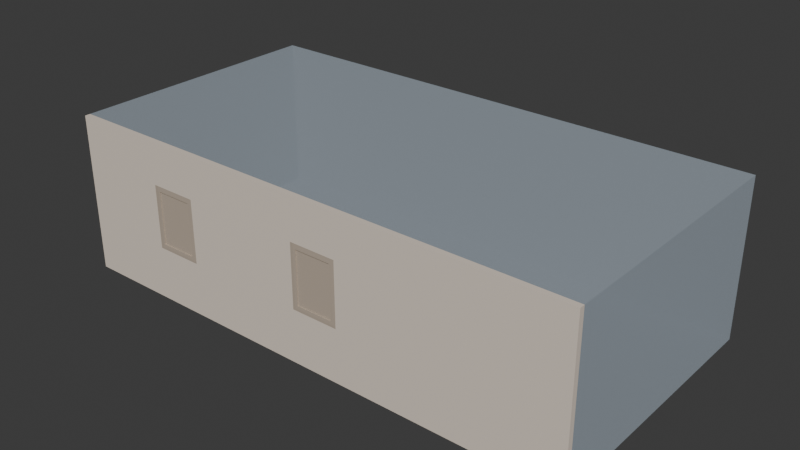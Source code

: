 # Source: HelloWall.blend  (saved by Blender 4.2.66; exported with 4.5.12 LTS)
import bpy
from mathutils import Matrix  # noqa: F401  (used for matrix-valued properties, if any)

bpy.ops.wm.read_factory_settings(use_empty=True)
scene = bpy.context.scene
scene.name = 'Scene'

# ---- collections
col_collection = bpy.data.collections.new('Collection'); scene.collection.children.link(col_collection)

# ---- materials (node trees are filled in below, after node groups)
mat_wallmaterial = bpy.data.materials.new('WallMaterial')
mat_wallmaterial.diffuse_color = (0.8, 0.7, 0.6, 1.0)
mat_spacematerial = bpy.data.materials.new('SpaceMaterial')
mat_spacematerial.surface_render_method = 'BLENDED'
mat_spacematerial.blend_method = 'BLEND'
mat_spacematerial.diffuse_color = (0.6, 0.7, 0.8, 1.0)
mat_windowmaterial = bpy.data.materials.new('WindowMaterial')
mat_windowmaterial.surface_render_method = 'BLENDED'
mat_windowmaterial.blend_method = 'BLEND'
mat_windowmaterial.diffuse_color = (0.6, 0.5, 0.4, 1.0)

# ---- material node trees
mat_wallmaterial.use_nodes = True; mat_wallmaterial.node_tree.nodes.clear()
_N = mat_wallmaterial.node_tree.nodes; _L = mat_wallmaterial.node_tree.links
n0 = _N.new('ShaderNodeBsdfPrincipled'); n0.name = 'Principled BSDF'; n0.location = (0, 300)
n0.inputs[0].default_value = (0.8, 0.7, 0.6, 1.0)
n1 = _N.new('ShaderNodeOutputMaterial'); n1.name = 'Material Output'; n1.location = (300, 300)
_L.new(n0.outputs[0], n1.inputs[0])
n1.is_active_output = True
mat_spacematerial.use_nodes = True; mat_spacematerial.node_tree.nodes.clear()
_N = mat_spacematerial.node_tree.nodes; _L = mat_spacematerial.node_tree.links
n0 = _N.new('ShaderNodeBsdfPrincipled'); n0.name = 'Principled BSDF'; n0.location = (0, 300)
n0.inputs[0].default_value = (0.6, 0.7, 0.8, 1.0)
n0.inputs[4].default_value = 0.3
n1 = _N.new('ShaderNodeOutputMaterial'); n1.name = 'Material Output'; n1.location = (300, 300)
_L.new(n0.outputs[0], n1.inputs[0])
n1.is_active_output = True
mat_windowmaterial.use_nodes = True; mat_windowmaterial.node_tree.nodes.clear()
_N = mat_windowmaterial.node_tree.nodes; _L = mat_windowmaterial.node_tree.links
n0 = _N.new('ShaderNodeBsdfPrincipled'); n0.name = 'Principled BSDF'; n0.location = (0, 300)
n0.inputs[0].default_value = (0.6, 0.5, 0.4, 1.0)
n0.inputs[4].default_value = 0.8
n1 = _N.new('ShaderNodeOutputMaterial'); n1.name = 'Material Output'; n1.location = (300, 300)
_L.new(n0.outputs[0], n1.inputs[0])
n1.is_active_output = True

# ---- world
world_world = bpy.data.worlds.new('World'); scene.world = world_world
world_world.use_nodes = True; world_world.node_tree.nodes.clear()
_N = world_world.node_tree.nodes; _L = world_world.node_tree.links
n0 = _N.new('ShaderNodeOutputWorld'); n0.name = 'World Output'; n0.location = (300, 300)
n1 = _N.new('ShaderNodeBackground'); n1.name = 'Background'; n1.location = (10, 300)
n1.inputs[0].default_value = (0.05088, 0.05088, 0.05088, 1.0)
_L.new(n1.outputs[0], n0.inputs[0])
n0.is_active_output = True
world_world.color = (0.05088, 0.05088, 0.05088)
world_world.sun_shadow_jitter_overblur = 0.0

# ---- meshes
me_basis = bpy.data.meshes.new('Basis')
me_basis.from_pydata([(0.0, 0.0, 0.0), (0.0, 0.1, 0.0), (10.0, 0.1, 0.0), (10.0, 0.0, 0.0)], [], [(0, 1, 2, 3)])
me_basis.polygons.foreach_set('use_smooth', [True] * 1)
me_basis.materials.append(mat_wallmaterial)
me_basis.update()
me_body = bpy.data.meshes.new('Body')
me_body.from_pydata([(0.0, 5.0, 0.0), (0.0, 0.0, 0.0), (0.0, 0.0, 3.0), (0.0, 5.0, 3.0), (10.0, 5.0, 0.0), (0.0, 5.0, 0.0), (0.0, 5.0, 3.0), (10.0, 5.0, 3.0), (10.0, 0.0, 0.0), (10.0, 5.0, 0.0), (10.0, 5.0, 3.0), (10.0, 0.0, 3.0), (10.0, 0.0, 0.0), (0.0, 0.0, 0.0), (10.0, 0.0, 3.0), (0.0, 0.0, 3.0), (0.0, 5.0, 0.0), (0.0, 0.0, 0.0), (10.0, 5.0, 0.0), (10.0, 0.0, 0.0), (10.0, 0.0, 3.0), (10.0, 5.0, 3.0), (0.0, 5.0, 3.0), (0.0, 0.0, 3.0)], [], [(1, 2, 3), (1, 3, 0), (7, 4, 5), (7, 5, 6), (11, 8, 9), (11, 9, 10), (12, 14, 15), (12, 15, 13), (16, 18, 19), (16, 19, 17), (21, 22, 23), (21, 23, 20)])
me_body.polygons.foreach_set('use_smooth', [True] * 12)
me_body.materials.append(mat_spacematerial)
me_body.update()
me_body_001 = bpy.data.meshes.new('Body.001')
me_body_001.from_pydata([(10.0, -2.384e-08, 0.0), (0.0, -2.384e-08, 0.0), (0.0, -2.384e-08, 3.0), (10.0, -2.384e-08, 3.0)], [], [(3, 0, 1), (3, 1, 2)])
me_body_001.polygons.foreach_set('use_smooth', [True] * 2)
me_body_001.materials.append(mat_spacematerial)
me_body_001.update()
me_body_002 = bpy.data.meshes.new('Body.002')
me_body_002.from_pydata([(2.668, -2.384e-08, 2.2), (2.668, -2.384e-08, 1.0), (1.768, -2.384e-08, 1.0), (1.768, -2.384e-08, 2.2)], [], [(0, 1, 2), (0, 2, 3)])
me_body_002.polygons.foreach_set('use_smooth', [True] * 2)
me_body_002.materials.append(mat_spacematerial)
me_body_002.update()
me_body_003 = bpy.data.meshes.new('Body.003')
me_body_003.from_pydata([(4.947, -2.384e-08, 1.0), (4.947, -2.384e-08, 2.2), (5.847, -2.384e-08, 2.2), (5.847, -2.384e-08, 1.0)], [], [(2, 0, 1), (2, 3, 0)])
me_body_003.polygons.foreach_set('use_smooth', [True] * 2)
me_body_003.materials.append(mat_spacematerial)
me_body_003.update()
me_body_004 = bpy.data.meshes.new('Body.004')
me_body_004.from_pydata([(10.0, 0.0, 0.0), (10.0, 0.1, 0.0), (10.0, 0.1, 3.0), (10.0, 0.0, 3.0), (0.0, 0.0, 0.0), (0.0, 0.1, 0.0), (0.0, 0.1, 3.0), (0.0, 0.0, 3.0), (10.0, 0.0, 0.0), (10.0, 0.1, 0.0), (0.0, 0.1, 0.0), (0.0, 0.0, 0.0), (10.0, 0.0, 3.0), (10.0, 0.1, 3.0), (0.0, 0.1, 3.0), (0.0, 0.0, 3.0), (1.768, 0.0, 1.0), (1.768, 0.1, 1.0), (2.668, 0.1, 1.0), (2.668, 0.0, 1.0), (2.668, 0.0, 1.0), (2.668, 0.1, 1.0), (2.668, 0.1, 2.2), (2.668, 0.0, 2.2), (2.668, 0.0, 2.2), (2.668, 0.1, 2.2), (1.768, 0.1, 2.2), (1.768, 0.0, 2.2), (1.768, 0.0, 2.2), (1.768, 0.1, 2.2), (1.768, 0.1, 1.0), (1.768, 0.0, 1.0), (4.947, 0.0, 1.0), (4.947, 0.1, 1.0), (5.847, 0.1, 1.0), (5.847, 0.0, 1.0), (5.847, 0.0, 1.0), (5.847, 0.1, 1.0), (5.847, 0.1, 2.2), (5.847, 0.0, 2.2), (5.847, 0.0, 2.2), (5.847, 0.1, 2.2), (4.947, 0.1, 2.2), (4.947, 0.0, 2.2), (4.947, 0.0, 2.2), (4.947, 0.1, 2.2), (4.947, 0.1, 1.0), (4.947, 0.0, 1.0), (10.0, 0.0, 0.0), (10.0, 0.0, 3.0), (0.0, 0.0, 3.0), (0.0, 0.0, 0.0), (1.768, 0.0, 2.2), (1.768, 0.0, 1.0), (2.668, 0.0, 2.2), (2.668, 0.0, 1.0), (4.947, 0.0, 2.2), (4.947, 0.0, 1.0), (5.847, 0.0, 2.2), (5.847, 0.0, 1.0), (10.0, 0.1, 0.0), (10.0, 0.1, 3.0), (0.0, 0.1, 3.0), (0.0, 0.1, 0.0), (1.768, 0.1, 2.2), (1.768, 0.1, 1.0), (2.668, 0.1, 2.2), (2.668, 0.1, 1.0), (4.947, 0.1, 2.2), (4.947, 0.1, 1.0), (5.847, 0.1, 2.2), (5.847, 0.1, 1.0)], [], [(3, 0, 1), (3, 1, 2), (5, 4, 7), (6, 5, 7), (9, 8, 10), (10, 8, 11), (14, 12, 13), (15, 12, 14), (17, 16, 19), (18, 17, 19), (21, 20, 23), (22, 21, 23), (25, 24, 27), (26, 25, 27), (29, 28, 31), (30, 29, 31), (33, 32, 35), (34, 33, 35), (37, 36, 39), (38, 37, 39), (41, 40, 43), (42, 41, 43), (45, 44, 47), (46, 45, 47), (54, 50, 52), (53, 50, 51), (53, 52, 50), (55, 53, 51), (57, 54, 55), (57, 56, 54), (57, 55, 51), (49, 58, 59), (48, 49, 59), (49, 50, 56), (56, 50, 54), (49, 56, 58), (51, 48, 59), (51, 59, 57), (64, 62, 66), (63, 62, 65), (62, 64, 65), (63, 65, 67), (67, 66, 69), (66, 68, 69), (63, 67, 69), (71, 70, 61), (71, 61, 60), (68, 62, 61), (66, 62, 68), (70, 68, 61), (71, 60, 63), (69, 71, 63)])
me_body_004.polygons.foreach_set('use_smooth', [True] * 52)
me_body_004.materials.append(mat_wallmaterial)
me_body_004.update()
me_body_005 = bpy.data.meshes.new('Body.005')
me_body_005.from_pydata([(0.1, 0.05, 1.1), (0.1, 0.05, 0.1), (0.0, 0.05, 0.0), (0.0, 0.05, 1.2), (0.0, 0.0, 0.0), (0.1, 0.0, 0.1), (0.1, 0.0, 1.1), (0.0, 0.0, 1.2), (0.9, 0.0, 1.2), (0.8, 0.0, 1.1), (0.8, 0.0, 0.1), (0.9, 0.0, 0.0), (0.0, 0.0, 1.2), (0.1, 0.0, 1.1), (0.8, 0.0, 1.1), (0.9, 0.0, 1.2), (0.9, 0.0, 0.0), (0.8, 0.0, 0.1), (0.1, 0.0, 0.1), (0.0, 0.0, 0.0), (0.8, 0.05, 0.1), (0.8, 0.05, 1.1), (0.9, 0.05, 1.2), (0.9, 0.05, 0.0), (0.8, 0.05, 1.1), (0.1, 0.05, 1.1), (0.0, 0.05, 1.2), (0.9, 0.05, 1.2), (0.8, 0.05, 0.1), (0.1, 0.05, 0.1), (0.9, 0.05, 0.0), (0.0, 0.05, 0.0), (0.9, 0.0, 0.0), (0.0, 0.0, 0.0), (0.0, 0.05, 0.0), (0.9, 0.05, 0.0), (0.9, 0.0, 1.2), (0.9, 0.0, 0.0), (0.9, 0.05, 0.0), (0.9, 0.05, 1.2), (0.8, 0.0, 0.1), (0.1, 0.0, 0.1), (0.8, 0.05, 0.1), (0.1, 0.05, 0.1), (0.8, 0.0, 0.1), (0.8, 0.0, 1.1), (0.8, 0.05, 1.1), (0.8, 0.05, 0.1), (0.9, 0.0, 1.2), (0.0, 0.0, 1.2), (0.9, 0.05, 1.2), (0.0, 0.05, 1.2), (0.0, 0.0, 0.0), (0.0, 0.0, 1.2), (0.0, 0.05, 1.2), (0.0, 0.05, 0.0), (0.8, 0.0, 1.1), (0.1, 0.0, 1.1), (0.1, 0.05, 1.1), (0.8, 0.05, 1.1), (0.1, 0.0, 1.1), (0.1, 0.0, 0.1), (0.1, 0.05, 0.1), (0.1, 0.05, 1.1), (0.1, 0.02, 0.1), (0.8, 0.02, 0.1), (0.8, 0.02, 1.1), (0.1, 0.02, 1.1), (0.8, 0.03, 1.1), (0.8, 0.03, 0.1), (0.1, 0.03, 0.1), (0.1, 0.03, 1.1), (0.1, 0.02, 1.1), (0.8, 0.02, 1.1), (0.8, 0.03, 1.1), (0.1, 0.03, 1.1), (0.1, 0.02, 0.1), (0.1, 0.02, 1.1), (0.1, 0.03, 1.1), (0.1, 0.03, 0.1), (0.1, 0.02, 0.1), (0.8, 0.02, 0.1), (0.1, 0.03, 0.1), (0.8, 0.03, 0.1), (0.8, 0.02, 1.1), (0.8, 0.02, 0.1), (0.8, 0.03, 0.1), (0.8, 0.03, 1.1)], [], [(0, 1, 2), (3, 0, 2), (4, 6, 7), (5, 6, 4), (11, 8, 9), (11, 9, 10), (15, 12, 13), (14, 15, 13), (16, 17, 18), (16, 18, 19), (22, 23, 20), (22, 20, 21), (27, 24, 25), (27, 25, 26), (30, 31, 29), (28, 30, 29), (34, 32, 33), (34, 35, 32), (36, 37, 38), (36, 38, 39), (42, 41, 40), (42, 43, 41), (44, 45, 46), (44, 46, 47), (50, 49, 48), (50, 51, 49), (52, 53, 54), (52, 54, 55), (58, 56, 57), (58, 59, 56), (60, 61, 62), (60, 62, 63), (65, 66, 67), (65, 67, 64), (68, 69, 70), (68, 70, 71), (74, 72, 73), (74, 75, 72), (76, 77, 78), (76, 78, 79), (82, 81, 80), (82, 83, 81), (84, 85, 86), (84, 86, 87)])
me_body_005.polygons.foreach_set('use_smooth', [True] * 44)
me_body_005.materials.append(mat_windowmaterial)
me_body_005.update()
me_body_006 = bpy.data.meshes.new('Body.006')
me_body_006.from_pydata([(0.1, 0.05, 1.1), (0.1, 0.05, 0.1), (0.0, 0.05, 0.0), (0.0, 0.05, 1.2), (0.0, 0.0, 0.0), (0.1, 0.0, 0.1), (0.1, 0.0, 1.1), (0.0, 0.0, 1.2), (0.9, 0.0, 1.2), (0.8, 0.0, 1.1), (0.8, 0.0, 0.1), (0.9, 0.0, 0.0), (0.0, 0.0, 1.2), (0.1, 0.0, 1.1), (0.8, 0.0, 1.1), (0.9, 0.0, 1.2), (0.9, 0.0, 0.0), (0.8, 0.0, 0.1), (0.1, 0.0, 0.1), (0.0, 0.0, 0.0), (0.8, 0.05, 0.1), (0.8, 0.05, 1.1), (0.9, 0.05, 1.2), (0.9, 0.05, 0.0), (0.8, 0.05, 1.1), (0.1, 0.05, 1.1), (0.0, 0.05, 1.2), (0.9, 0.05, 1.2), (0.8, 0.05, 0.1), (0.1, 0.05, 0.1), (0.9, 0.05, 0.0), (0.0, 0.05, 0.0), (0.9, 0.0, 0.0), (0.0, 0.0, 0.0), (0.0, 0.05, 0.0), (0.9, 0.05, 0.0), (0.9, 0.0, 1.2), (0.9, 0.0, 0.0), (0.9, 0.05, 0.0), (0.9, 0.05, 1.2), (0.8, 0.0, 0.1), (0.1, 0.0, 0.1), (0.8, 0.05, 0.1), (0.1, 0.05, 0.1), (0.8, 0.0, 0.1), (0.8, 0.0, 1.1), (0.8, 0.05, 1.1), (0.8, 0.05, 0.1), (0.9, 0.0, 1.2), (0.0, 0.0, 1.2), (0.9, 0.05, 1.2), (0.0, 0.05, 1.2), (0.0, 0.0, 0.0), (0.0, 0.0, 1.2), (0.0, 0.05, 1.2), (0.0, 0.05, 0.0), (0.8, 0.0, 1.1), (0.1, 0.0, 1.1), (0.1, 0.05, 1.1), (0.8, 0.05, 1.1), (0.1, 0.0, 1.1), (0.1, 0.0, 0.1), (0.1, 0.05, 0.1), (0.1, 0.05, 1.1), (0.1, 0.02, 0.1), (0.8, 0.02, 0.1), (0.8, 0.02, 1.1), (0.1, 0.02, 1.1), (0.8, 0.03, 1.1), (0.8, 0.03, 0.1), (0.1, 0.03, 0.1), (0.1, 0.03, 1.1), (0.1, 0.02, 1.1), (0.8, 0.02, 1.1), (0.8, 0.03, 1.1), (0.1, 0.03, 1.1), (0.1, 0.02, 0.1), (0.1, 0.02, 1.1), (0.1, 0.03, 1.1), (0.1, 0.03, 0.1), (0.1, 0.02, 0.1), (0.8, 0.02, 0.1), (0.1, 0.03, 0.1), (0.8, 0.03, 0.1), (0.8, 0.02, 1.1), (0.8, 0.02, 0.1), (0.8, 0.03, 0.1), (0.8, 0.03, 1.1)], [], [(0, 1, 2), (3, 0, 2), (4, 6, 7), (5, 6, 4), (11, 8, 9), (11, 9, 10), (15, 12, 13), (14, 15, 13), (16, 17, 18), (16, 18, 19), (22, 23, 20), (22, 20, 21), (27, 24, 25), (27, 25, 26), (30, 31, 29), (28, 30, 29), (34, 32, 33), (34, 35, 32), (36, 37, 38), (36, 38, 39), (42, 41, 40), (42, 43, 41), (44, 45, 46), (44, 46, 47), (50, 49, 48), (50, 51, 49), (52, 53, 54), (52, 54, 55), (58, 56, 57), (58, 59, 56), (60, 61, 62), (60, 62, 63), (65, 66, 67), (65, 67, 64), (68, 69, 70), (68, 70, 71), (74, 72, 73), (74, 75, 72), (76, 77, 78), (76, 78, 79), (82, 81, 80), (82, 83, 81), (84, 85, 86), (84, 86, 87)])
me_body_006.polygons.foreach_set('use_smooth', [True] * 44)
me_body_006.materials.append(mat_windowmaterial)
me_body_006.update()

# ---- objects
ob_axis = bpy.data.objects.new('Axis', None)
ob_basis = bpy.data.objects.new('Basis', me_basis)
ob_body = bpy.data.objects.new('Body', me_body)
ob_body_001 = bpy.data.objects.new('Body.001', me_body_001)
ob_body_002 = bpy.data.objects.new('Body.002', me_body_002)
ob_body_003 = bpy.data.objects.new('Body.003', me_body_003)
ob_body_004 = bpy.data.objects.new('Body.004', me_body_004)
ob_body_005 = bpy.data.objects.new('Body.005', me_body_005)
ob_body_006 = bpy.data.objects.new('Body.006', me_body_006)
ob_directrix = bpy.data.objects.new('Directrix', None)
ob_my_building = bpy.data.objects.new('My_Building', None)
ob_my_project = bpy.data.objects.new('My_Project', None)
ob_my_site = bpy.data.objects.new('My_Site', None)
ob_my_space = bpy.data.objects.new('My_Space', None)
ob_my_storey = bpy.data.objects.new('My_Storey', None)
ob_wall = bpy.data.objects.new('Wall', None)

# ---- transforms, parenting, visibility, modifiers, constraints
ob_axis.parent = ob_wall
ob_axis.location = (0.0, 0.0, 0.0)
ob_axis.empty_image_offset = (0.0, 0.0)
ob_basis.parent = ob_wall
ob_basis.location = (0.0, 0.0, 0.0)
ob_body.parent = ob_my_space
ob_body.location = (0.0, 0.0, 0.0)
ob_body_001.parent = ob_my_space
ob_body_001.location = (0.0, 0.0, 0.0)
ob_body_002.parent = ob_my_space
ob_body_002.location = (0.0, 0.0, 0.0)
ob_body_003.parent = ob_my_space
ob_body_003.location = (0.0, 0.0, 0.0)
ob_body_004.parent = ob_wall
ob_body_004.location = (0.0, 0.0, 0.0)
ob_body_005.parent = ob_wall
ob_body_005.location = (1.768, 0.0, 1.0)
ob_body_006.parent = ob_wall
ob_body_006.location = (4.947, 0.0, 1.0)
ob_directrix.parent = ob_wall
ob_directrix.location = (0.0, 0.0, 0.0)
ob_directrix.empty_image_offset = (0.0, 0.0)
ob_my_building.parent = ob_my_site
ob_my_building.location = (0.0, 0.0, 0.0)
ob_my_building.empty_display_size = 0.1
ob_my_project.location = (0.0, 0.0, 0.0)
ob_my_project.empty_display_size = 0.1
ob_my_site.parent = ob_my_project
ob_my_site.location = (0.0, 0.0, 0.0)
ob_my_site.empty_display_size = 0.1
ob_my_space.parent = ob_my_storey
ob_my_space.location = (0.0, 0.1, 0.0)
ob_my_space.empty_display_size = 0.1
ob_my_storey.parent = ob_my_building
ob_my_storey.location = (0.0, 0.0, 0.0)
ob_my_storey.empty_display_size = 0.1
ob_wall.parent = ob_my_storey
ob_wall.location = (0.0, 0.0, 0.0)
ob_wall.empty_display_size = 0.1

# ---- collection membership
col_collection.objects.link(ob_axis)
col_collection.objects.link(ob_basis)
col_collection.objects.link(ob_body)
col_collection.objects.link(ob_body_001)
col_collection.objects.link(ob_body_002)
col_collection.objects.link(ob_body_003)
col_collection.objects.link(ob_body_004)
col_collection.objects.link(ob_body_005)
col_collection.objects.link(ob_body_006)
col_collection.objects.link(ob_directrix)
col_collection.objects.link(ob_my_building)
col_collection.objects.link(ob_my_project)
col_collection.objects.link(ob_my_site)
col_collection.objects.link(ob_my_space)
col_collection.objects.link(ob_my_storey)
col_collection.objects.link(ob_wall)

# ---- scene / render settings (as saved in the file)
scene.frame_start = 0; scene.frame_end = 0; scene.frame_set(1)
scene.render.engine = 'BLENDER_EEVEE_NEXT'
bpy.context.view_layer.update()

# ---- added for rendering (the .blend has no active camera and no usable light): camera, sun
cam_auto = bpy.data.cameras.new('AutoCamera')
cam_auto.lens = 50.0
cam_auto.sensor_width = 36.0
cam_auto.clip_end = 1000.0
ob_auto_camera = bpy.data.objects.new('AutoCamera', cam_auto)
scene.collection.objects.link(ob_auto_camera)
ob_auto_camera.location = (15.7629, -10.368, 10.1103)
ob_auto_camera.rotation_euler = (1.09748, -7.21219e-08, 0.694738)
scene.camera = ob_auto_camera
light_auto_sun = bpy.data.lights.new('AutoSun', 'SUN')
light_auto_sun.energy = 3.0
light_auto_sun.angle = 0.0523599
ob_auto_sun = bpy.data.objects.new('AutoSun', light_auto_sun)
scene.collection.objects.link(ob_auto_sun)
ob_auto_sun.rotation_euler = (0.872665, 0.174533, 0.523599)
bpy.context.view_layer.update()
